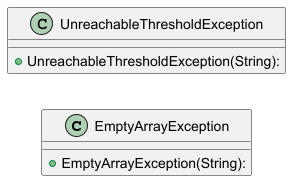

The diagram above was rendered by PlantUML. Its source (embedded in the PNG):
@startuml

left to right direction
skinparam linetype ortho

class EmptyArrayException {
  + EmptyArrayException(String): 
}
class UnreachableThresholdException {
  + UnreachableThresholdException(String): 
}

@enduml